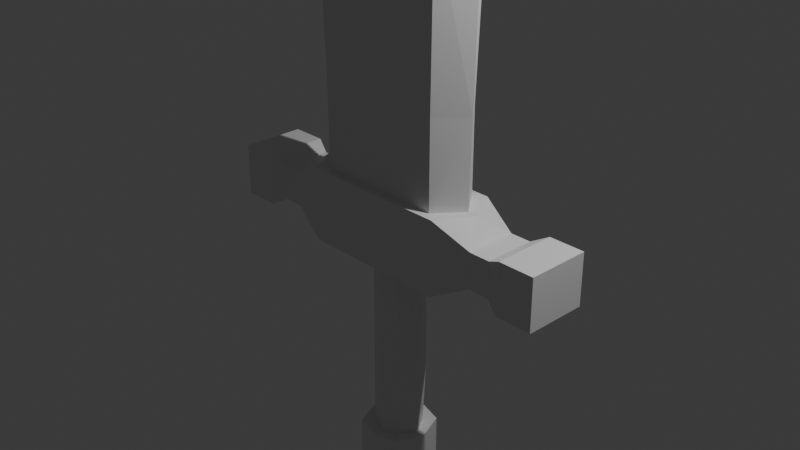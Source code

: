 # Source: sword_03.blend  (saved by Blender 4.2.67; exported with 4.5.12 LTS)
import bpy
from mathutils import Matrix  # noqa: F401  (used for matrix-valued properties, if any)

bpy.ops.wm.read_factory_settings(use_empty=True)
scene = bpy.context.scene
scene.name = 'Scene'

# ---- collections
col_collection = bpy.data.collections.new('Collection'); scene.collection.children.link(col_collection)

# ---- materials (node trees are filled in below, after node groups)
mat_material = bpy.data.materials.new('Material')
mat_material.alpha_threshold = 0.0
mat_material.roughness = 0.5
mat_material.line_color = (0.0, 0.0, 0.0, 1.0)

# ---- material node trees
mat_material.use_nodes = True; mat_material.node_tree.nodes.clear()
_N = mat_material.node_tree.nodes; _L = mat_material.node_tree.links
n0 = _N.new('ShaderNodeOutputMaterial'); n0.name = 'Material Output'; n0.location = (300, 300)
n1 = _N.new('ShaderNodeBsdfPrincipled'); n1.name = 'Principled BSDF'; n1.location = (10, 300)
n1.inputs[3].default_value = 1.45
_L.new(n1.outputs[0], n0.inputs[0])
n0.is_active_output = True

# ---- world
world_world = bpy.data.worlds.new('World'); scene.world = world_world
world_world.use_nodes = True; world_world.node_tree.nodes.clear()
_N = world_world.node_tree.nodes; _L = world_world.node_tree.links
n0 = _N.new('ShaderNodeOutputWorld'); n0.name = 'World Output'; n0.location = (300, 300)
n1 = _N.new('ShaderNodeBackground'); n1.name = 'Background'; n1.location = (10, 300)
n1.inputs[0].default_value = (0.05088, 0.05088, 0.05088, 1.0)
_L.new(n1.outputs[0], n0.inputs[0])
n0.is_active_output = True
world_world.color = (0.05088, 0.05088, 0.05088)
world_world.sun_shadow_jitter_overblur = 0.0

# ---- cameras
cam_camera = bpy.data.cameras.new('Camera')
cam_camera.clip_end = 100.0
cam_camera.ortho_scale = 7.314

# ---- lights
light_light = bpy.data.lights.new('Light', 'POINT')
light_light.energy = 1000.0
light_light.shadow_soft_size = 0.1

# ---- meshes
me_cube = bpy.data.meshes.new('Cube')
me_cube.from_pydata([(1.423, -0.7651, 1.0), (0.3492, -0.4982, -1.0), (0.0, -0.7651, 1.0), (0.0, -0.6845, -1.0), (1.885, 0.0, 1.0), (0.5933, 0.0, -1.0), (0.0, 0.0, -7.344), (2.47, -0.7384, 0.4768), (2.47, -0.7384, -0.4768), (2.47, 0.0, 0.4768), (2.47, 0.0, -0.4768), (2.931, -0.7384, 0.4768), (2.931, -0.7384, -0.4768), (2.931, 0.0, 0.4768), (2.931, 0.0, -0.4768), (3.28, -0.9105, 0.6991), (3.28, -0.9105, -0.6991), (3.28, 0.0, 0.6991), (3.28, 0.0, -0.6991), (4.072, -0.9105, 0.6991), (4.072, -0.9105, -0.6991), (4.072, 0.0, 0.6991), (4.072, 0.0, -0.6991), (2.096, 0.0, 1.0), (1.658, -1.0, 1.0), (0.0, -1.0, 1.0), (0.0, 0.0, 15.18), (0.0, -0.7651, 3.319), (1.922, 0.0, 3.319), (1.423, -0.7651, 3.319), (0.0, -0.9105, 12.31), (2.082, 0.0, 12.31), (1.607, -0.9105, 12.31), (0.0, -1.0, -1.0), (1.658, -1.0, -1.0), (1.658, 0.0, -1.0), (0.0, -1.0, -7.344), (0.0, -0.6845, -6.066), (0.5933, 0.0, -6.066), (0.3492, -0.4982, -6.066), (0.0, -0.6845, -6.066), (0.3492, -0.4982, -6.066), (0.0, -1.0, -6.066), (0.0, -0.6845, -6.066), (0.3492, -0.4982, -6.066), (0.5933, 0.0, -6.066), (0.5386, -0.8137, -6.066), (0.7827, 0.0, -6.066), (0.5933, 0.0, -6.066), (0.5386, -0.8137, -7.344), (0.7827, 0.0, -7.344), (-1.423, -0.7651, 1.0), (-0.3492, -0.4982, -1.0), (-1.885, 0.0, 1.0), (-0.5933, 0.0, -1.0), (-2.47, -0.7384, 0.4768), (-2.47, -0.7384, -0.4768), (-2.47, 0.0, 0.4768), (-2.47, 0.0, -0.4768), (-2.931, -0.7384, 0.4768), (-2.931, -0.7384, -0.4768), (-2.931, 0.0, 0.4768), (-2.931, 0.0, -0.4768), (-3.28, -0.9105, 0.6991), (-3.28, -0.9105, -0.6991), (-3.28, 0.0, 0.6991), (-3.28, 0.0, -0.6991), (-4.072, -0.9105, 0.6991), (-4.072, -0.9105, -0.6991), (-4.072, 0.0, 0.6991), (-4.072, 0.0, -0.6991), (-2.096, 0.0, 1.0), (-1.658, -1.0, 1.0), (-1.423, -0.7651, 3.319), (-2.082, 0.0, 12.31), (-1.607, -0.9105, 12.31), (-1.658, -1.0, -1.0), (-1.658, 0.0, -1.0), (-0.5933, 0.0, -6.066), (-0.3492, -0.4982, -6.066), (-0.3492, -0.4982, -6.066), (-0.3492, -0.4982, -6.066), (-0.5933, 0.0, -6.066), (-0.5386, -0.8137, -6.066), (-0.7827, 0.0, -6.066), (-0.5933, 0.0, -6.066), (-0.5386, -0.8137, -7.344), (-0.7827, 0.0, -7.344), (1.423, 0.7651, 1.0), (0.3492, 0.4982, -1.0), (0.0, 0.7651, 1.0), (0.0, 0.6845, -1.0), (2.47, 0.7384, 0.4768), (2.47, 0.7384, -0.4768), (2.931, 0.7384, 0.4768), (2.931, 0.7384, -0.4768), (3.28, 0.9105, 0.6991), (3.28, 0.9105, -0.6991), (4.072, 0.9105, 0.6991), (4.072, 0.9105, -0.6991), (1.658, 1.0, 1.0), (0.0, 1.0, 1.0), (0.0, 0.7651, 3.319), (1.423, 0.7651, 3.319), (0.0, 0.9105, 12.31), (1.607, 0.9105, 12.31), (0.0, 1.0, -1.0), (1.658, 1.0, -1.0), (0.0, 1.0, -7.344), (0.0, 0.6845, -6.066), (0.3492, 0.4982, -6.066), (0.0, 0.6845, -6.066), (0.3492, 0.4982, -6.066), (0.0, 1.0, -6.066), (0.0, 0.6845, -6.066), (0.3492, 0.4982, -6.066), (0.5386, 0.8137, -6.066), (0.5386, 0.8137, -7.344), (-1.423, 0.7651, 1.0), (-0.3492, 0.4982, -1.0), (-2.47, 0.7384, 0.4768), (-2.47, 0.7384, -0.4768), (-2.931, 0.7384, 0.4768), (-2.931, 0.7384, -0.4768), (-3.28, 0.9105, 0.6991), (-3.28, 0.9105, -0.6991), (-4.072, 0.9105, 0.6991), (-4.072, 0.9105, -0.6991), (-1.658, 1.0, 1.0), (-1.423, 0.7651, 3.319), (-1.607, 0.9105, 12.31), (-1.658, 1.0, -1.0), (-0.3492, 0.4982, -6.066), (-0.3492, 0.4982, -6.066), (-0.3492, 0.4982, -6.066), (-0.5386, 0.8137, -6.066), (-0.5386, 0.8137, -7.344), (0.0, -0.8378, 7.815), (1.515, -0.8378, 7.815), (-2.002, 0.0, 7.815), (-1.515, -0.8378, 7.815), (0.0, 0.8378, 7.815), (1.515, 0.8378, 7.815), (-1.515, 0.8378, 7.815), (1.755, -0.424, 7.815), (1.993, 0.0, 7.324), (1.755, 0.424, 7.815), (2.011, 0.0, 8.305), (-1.917, 0.0, 2.986), (-1.74, -0.2791, 3.319), (-1.928, 0.0, 3.652), (-1.74, 0.2791, 3.319), (0.004649, -0.687, -2.642), (0.004649, -0.687, -4.43), (0.3746, -0.4896, -2.642), (0.3746, -0.4896, -4.43), (0.6331, 0.03815, -4.43), (0.6331, 0.03815, -2.642), (-0.3653, -0.4896, -2.642), (-0.3653, -0.4896, -4.43), (-0.6238, 0.03815, -4.43), (-0.6238, 0.03815, -2.642), (0.004649, 0.7633, -2.642), (0.004649, 0.7633, -4.43), (0.3746, 0.5659, -2.642), (0.3746, 0.5659, -4.43), (-0.3653, 0.5659, -2.642), (-0.3653, 0.5659, -4.43)], [], [(156, 155, 39, 38), (23, 24, 7, 9), (34, 24, 25, 33), (0, 4, 28, 29), (9, 7, 11, 13), (24, 34, 8, 7), (34, 35, 10, 8), (13, 11, 15, 17), (8, 10, 14, 12), (7, 8, 12, 11), (16, 18, 22, 20), (12, 14, 18, 16), (11, 12, 16, 15), (22, 21, 19, 20), (15, 16, 20, 19), (17, 15, 19, 21), (4, 0, 24, 23), (0, 2, 25, 24), (103, 142, 146, 145, 28), (2, 0, 29, 27), (30, 32, 26), (137, 138, 32, 30), (32, 31, 26), (3, 1, 34, 33), (1, 5, 35, 34), (48, 41, 46, 47), (155, 153, 37, 39), (39, 37, 43, 44), (38, 39, 44, 45), (47, 46, 49, 50), (45, 44, 41, 48), (44, 43, 40, 41), (49, 36, 6, 50), (46, 42, 36, 49), (41, 40, 42, 46), (160, 78, 79, 159), (71, 57, 55, 72), (76, 33, 25, 72), (73, 140, 139, 150, 149), (57, 61, 59, 55), (72, 55, 56, 76), (76, 56, 58, 77), (61, 65, 63, 59), (56, 60, 62, 58), (55, 59, 60, 56), (64, 68, 70, 66), (60, 64, 66, 62), (59, 63, 64, 60), (70, 68, 67, 69), (63, 67, 68, 64), (65, 69, 67, 63), (53, 71, 72, 51), (51, 72, 25, 2), (140, 75, 74, 139), (2, 27, 73, 51), (30, 26, 75), (137, 30, 75, 140), (75, 26, 74), (3, 33, 76, 52), (52, 76, 77, 54), (85, 84, 83, 80), (159, 79, 37, 153), (79, 81, 43, 37), (78, 82, 81, 79), (84, 87, 86, 83), (82, 85, 80, 81), (81, 80, 40, 43), (86, 87, 6, 36), (83, 86, 36, 42), (80, 83, 42, 40), (156, 38, 110, 165), (23, 9, 92, 100), (107, 106, 101, 100), (88, 103, 28, 4), (9, 13, 94, 92), (100, 92, 93, 107), (107, 93, 10, 35), (13, 17, 96, 94), (93, 95, 14, 10), (92, 94, 95, 93), (97, 99, 22, 18), (95, 97, 18, 14), (94, 96, 97, 95), (22, 99, 98, 21), (96, 98, 99, 97), (17, 21, 98, 96), (4, 23, 100, 88), (88, 100, 101, 90), (29, 28, 145, 144, 138), (90, 102, 103, 88), (104, 26, 105), (141, 104, 105, 142), (105, 26, 31), (91, 106, 107, 89), (89, 107, 35, 5), (48, 47, 116, 112), (165, 110, 109, 163), (110, 115, 114, 109), (38, 45, 115, 110), (47, 50, 117, 116), (45, 48, 112, 115), (115, 112, 111, 114), (117, 50, 6, 108), (116, 117, 108, 113), (112, 116, 113, 111), (160, 167, 132, 78), (71, 128, 120, 57), (131, 128, 101, 106), (129, 151, 150, 139, 143), (57, 120, 122, 61), (128, 131, 121, 120), (131, 77, 58, 121), (61, 122, 124, 65), (121, 58, 62, 123), (120, 121, 123, 122), (125, 66, 70, 127), (123, 62, 66, 125), (122, 123, 125, 124), (70, 69, 126, 127), (124, 125, 127, 126), (65, 124, 126, 69), (53, 118, 128, 71), (118, 90, 101, 128), (143, 139, 74, 130), (90, 118, 129, 102), (104, 130, 26), (141, 143, 130, 104), (130, 74, 26), (91, 119, 131, 106), (119, 54, 77, 131), (85, 133, 135, 84), (167, 163, 109, 132), (132, 109, 114, 134), (78, 132, 134, 82), (84, 135, 136, 87), (82, 134, 133, 85), (134, 114, 111, 133), (136, 108, 6, 87), (135, 113, 108, 136), (133, 111, 113, 135), (102, 129, 143, 141), (51, 73, 149, 148, 53), (102, 141, 142, 103), (27, 137, 140, 73), (147, 144, 146), (27, 29, 138, 137), (138, 144, 147, 31, 32), (144, 145, 146), (142, 105, 31, 147, 146), (149, 150, 151), (118, 53, 148, 151, 129), (148, 149, 151), (119, 91, 162, 166), (166, 162, 163, 167), (54, 119, 166, 161), (161, 166, 167, 160), (89, 164, 162, 91), (164, 165, 163, 162), (5, 157, 164, 89), (157, 156, 165, 164), (52, 158, 152, 3), (158, 159, 153, 152), (54, 161, 158, 52), (161, 160, 159, 158), (1, 3, 152, 154), (154, 152, 153, 155), (5, 1, 154, 157), (157, 154, 155, 156)])
_uv = me_cube.uv_layers.new(name='UVMap')
_uv.uv.foreach_set('vector', [0.3512, 0.625, 0.3096, 0.6873, 0.3096, 0.6873, 0.3512, 0.625, 0.625, 0.625, 0.625, 0.75, 0.625, 0.75, 0.625, 0.625, 0.375, 0.75, 0.625, 0.75, 0.625, 0.875, 0.375, 0.875, 0.6427, 0.7206, 0.6427, 0.625, 0.6427, 0.625, 0.6427, 0.7206, 0.625, 0.625, 0.625, 0.75, 0.625, 0.75, 0.625, 0.625, 0.625, 0.75, 0.375, 0.75, 0.375, 0.75, 0.625, 0.75, 0.375, 0.75, 0.375, 0.625, 0.375, 0.625, 0.375, 0.75, 0.625, 0.625, 0.625, 0.75, 0.625, 0.75, 0.625, 0.625, 0.375, 0.75, 0.375, 0.625, 0.375, 0.625, 0.375, 0.75, 0.625, 0.75, 0.375, 0.75, 0.375, 0.75, 0.625, 0.75, 0.375, 0.75, 0.375, 0.625, 0.375, 0.625, 0.375, 0.75, 0.375, 0.75, 0.375, 0.625, 0.375, 0.625, 0.375, 0.75, 0.625, 0.75, 0.375, 0.75, 0.375, 0.75, 0.625, 0.75, 0.375, 0.625, 0.625, 0.625, 0.625, 0.75, 0.375, 0.75, 0.625, 0.75, 0.375, 0.75, 0.375, 0.75, 0.625, 0.75, 0.625, 0.625, 0.625, 0.75, 0.625, 0.75, 0.625, 0.625, 0.6427, 0.625, 0.6427, 0.7206, 0.625, 0.75, 0.625, 0.625, 0.6427, 0.7206, 0.75, 0.7206, 0.75, 0.75, 0.625, 0.75, 0.6427, 0.7206, 0.6427, 0.7206, 0.6427, 0.6734, 0.6427, 0.625, 0.6427, 0.625, 0.75, 0.7206, 0.6427, 0.7206, 0.6427, 0.7206, 0.75, 0.7206, 0.75, 0.7206, 0.6427, 0.7206, 0.75, 0.7206, 0.75, 0.7206, 0.6427, 0.7206, 0.6427, 0.7206, 0.75, 0.7206, 0.6427, 0.7206, 0.6427, 0.625, 0.6427, 0.7206, 0.25, 0.7106, 0.3096, 0.6873, 0.375, 0.75, 0.25, 0.75, 0.3096, 0.6873, 0.3512, 0.625, 0.375, 0.625, 0.375, 0.75, 0.3512, 0.625, 0.3096, 0.6873, 0.3096, 0.6873, 0.3512, 0.625, 0.3096, 0.6873, 0.25, 0.7106, 0.25, 0.7106, 0.3096, 0.6873, 0.3096, 0.6873, 0.25, 0.7106, 0.25, 0.7106, 0.3096, 0.6873, 0.3512, 0.625, 0.3096, 0.6873, 0.3096, 0.6873, 0.3512, 0.625, 0.3512, 0.625, 0.3096, 0.6873, 0.3096, 0.6873, 0.3512, 0.625, 0.3512, 0.625, 0.3096, 0.6873, 0.3096, 0.6873, 0.3512, 0.625, 0.3096, 0.6873, 0.25, 0.7106, 0.25, 0.7106, 0.3096, 0.6873, 0.3096, 0.6873, 0.25, 0.7106, 0.25, 0.625, 0.3512, 0.625, 0.3096, 0.6873, 0.25, 0.7106, 0.25, 0.7106, 0.3096, 0.6873, 0.3096, 0.6873, 0.25, 0.7106, 0.25, 0.7106, 0.3096, 0.6873, 0.3512, 0.625, 0.3512, 0.625, 0.3096, 0.6873, 0.3096, 0.6873, 0.625, 0.625, 0.625, 0.625, 0.625, 0.75, 0.625, 0.75, 0.375, 0.75, 0.375, 0.875, 0.625, 0.875, 0.625, 0.75, 0.6427, 0.7206, 0.6427, 0.7206, 0.6427, 0.625, 0.6427, 0.625, 0.6427, 0.6599, 0.625, 0.625, 0.625, 0.625, 0.625, 0.75, 0.625, 0.75, 0.625, 0.75, 0.625, 0.75, 0.375, 0.75, 0.375, 0.75, 0.375, 0.75, 0.375, 0.75, 0.375, 0.625, 0.375, 0.625, 0.625, 0.625, 0.625, 0.625, 0.625, 0.75, 0.625, 0.75, 0.375, 0.75, 0.375, 0.75, 0.375, 0.625, 0.375, 0.625, 0.625, 0.75, 0.625, 0.75, 0.375, 0.75, 0.375, 0.75, 0.375, 0.75, 0.375, 0.75, 0.375, 0.625, 0.375, 0.625, 0.375, 0.75, 0.375, 0.75, 0.375, 0.625, 0.375, 0.625, 0.625, 0.75, 0.625, 0.75, 0.375, 0.75, 0.375, 0.75, 0.375, 0.625, 0.375, 0.75, 0.625, 0.75, 0.625, 0.625, 0.625, 0.75, 0.625, 0.75, 0.375, 0.75, 0.375, 0.75, 0.625, 0.625, 0.625, 0.625, 0.625, 0.75, 0.625, 0.75, 0.6427, 0.625, 0.625, 0.625, 0.625, 0.75, 0.6427, 0.7206, 0.6427, 0.7206, 0.625, 0.75, 0.75, 0.75, 0.75, 0.7206, 0.6427, 0.7206, 0.6427, 0.7206, 0.6427, 0.625, 0.6427, 0.625, 0.75, 0.7206, 0.75, 0.7206, 0.6427, 0.7206, 0.6427, 0.7206, 0.75, 0.7206, 0.75, 0.7206, 0.6427, 0.7206, 0.75, 0.7206, 0.75, 0.7206, 0.6427, 0.7206, 0.6427, 0.7206, 0.6427, 0.7206, 0.6427, 0.7206, 0.6427, 0.625, 0.25, 0.7106, 0.25, 0.75, 0.375, 0.75, 0.3096, 0.6873, 0.3096, 0.6873, 0.375, 0.75, 0.375, 0.625, 0.3512, 0.625, 0.3512, 0.625, 0.3512, 0.625, 0.3096, 0.6873, 0.3096, 0.6873, 0.3096, 0.6873, 0.3096, 0.6873, 0.25, 0.7106, 0.25, 0.7106, 0.3096, 0.6873, 0.3096, 0.6873, 0.25, 0.7106, 0.25, 0.7106, 0.3512, 0.625, 0.3512, 0.625, 0.3096, 0.6873, 0.3096, 0.6873, 0.3512, 0.625, 0.3512, 0.625, 0.3096, 0.6873, 0.3096, 0.6873, 0.3512, 0.625, 0.3512, 0.625, 0.3096, 0.6873, 0.3096, 0.6873, 0.3096, 0.6873, 0.3096, 0.6873, 0.25, 0.7106, 0.25, 0.7106, 0.3096, 0.6873, 0.3512, 0.625, 0.25, 0.625, 0.25, 0.7106, 0.3096, 0.6873, 0.3096, 0.6873, 0.25, 0.7106, 0.25, 0.7106, 0.3096, 0.6873, 0.3096, 0.6873, 0.25, 0.7106, 0.25, 0.7106, 0.3512, 0.625, 0.3512, 0.625, 0.3096, 0.6873, 0.3096, 0.6873, 0.625, 0.625, 0.625, 0.625, 0.625, 0.75, 0.625, 0.75, 0.375, 0.75, 0.375, 0.875, 0.625, 0.875, 0.625, 0.75, 0.6427, 0.7206, 0.6427, 0.7206, 0.6427, 0.625, 0.6427, 0.625, 0.625, 0.625, 0.625, 0.625, 0.625, 0.75, 0.625, 0.75, 0.625, 0.75, 0.625, 0.75, 0.375, 0.75, 0.375, 0.75, 0.375, 0.75, 0.375, 0.75, 0.375, 0.625, 0.375, 0.625, 0.625, 0.625, 0.625, 0.625, 0.625, 0.75, 0.625, 0.75, 0.375, 0.75, 0.375, 0.75, 0.375, 0.625, 0.375, 0.625, 0.625, 0.75, 0.625, 0.75, 0.375, 0.75, 0.375, 0.75, 0.375, 0.75, 0.375, 0.75, 0.375, 0.625, 0.375, 0.625, 0.375, 0.75, 0.375, 0.75, 0.375, 0.625, 0.375, 0.625, 0.625, 0.75, 0.625, 0.75, 0.375, 0.75, 0.375, 0.75, 0.375, 0.625, 0.375, 0.75, 0.625, 0.75, 0.625, 0.625, 0.625, 0.75, 0.625, 0.75, 0.375, 0.75, 0.375, 0.75, 0.625, 0.625, 0.625, 0.625, 0.625, 0.75, 0.625, 0.75, 0.6427, 0.625, 0.625, 0.625, 0.625, 0.75, 0.6427, 0.7206, 0.6427, 0.7206, 0.625, 0.75, 0.75, 0.75, 0.75, 0.7206, 0.6427, 0.7206, 0.6427, 0.625, 0.6427, 0.625, 0.6427, 0.6734, 0.6427, 0.7206, 0.75, 0.7206, 0.75, 0.7206, 0.6427, 0.7206, 0.6427, 0.7206, 0.75, 0.7206, 0.75, 0.7206, 0.6427, 0.7206, 0.75, 0.7206, 0.75, 0.7206, 0.6427, 0.7206, 0.6427, 0.7206, 0.6427, 0.7206, 0.6427, 0.7206, 0.6427, 0.625, 0.25, 0.7106, 0.25, 0.75, 0.375, 0.75, 0.3096, 0.6873, 0.3096, 0.6873, 0.375, 0.75, 0.375, 0.625, 0.3512, 0.625, 0.3512, 0.625, 0.3512, 0.625, 0.3096, 0.6873, 0.3096, 0.6873, 0.3096, 0.6873, 0.3096, 0.6873, 0.25, 0.7106, 0.25, 0.7106, 0.3096, 0.6873, 0.3096, 0.6873, 0.25, 0.7106, 0.25, 0.7106, 0.3512, 0.625, 0.3512, 0.625, 0.3096, 0.6873, 0.3096, 0.6873, 0.3512, 0.625, 0.3512, 0.625, 0.3096, 0.6873, 0.3096, 0.6873, 0.3512, 0.625, 0.3512, 0.625, 0.3096, 0.6873, 0.3096, 0.6873, 0.3096, 0.6873, 0.3096, 0.6873, 0.25, 0.7106, 0.25, 0.7106, 0.3096, 0.6873, 0.3512, 0.625, 0.25, 0.625, 0.25, 0.7106, 0.3096, 0.6873, 0.3096, 0.6873, 0.25, 0.7106, 0.25, 0.7106, 0.3096, 0.6873, 0.3096, 0.6873, 0.25, 0.7106, 0.25, 0.7106, 0.3512, 0.625, 0.3096, 0.6873, 0.3096, 0.6873, 0.3512, 0.625, 0.625, 0.625, 0.625, 0.75, 0.625, 0.75, 0.625, 0.625, 0.375, 0.75, 0.625, 0.75, 0.625, 0.875, 0.375, 0.875, 0.6427, 0.7206, 0.6427, 0.6599, 0.6427, 0.625, 0.6427, 0.625, 0.6427, 0.7206, 0.625, 0.625, 0.625, 0.75, 0.625, 0.75, 0.625, 0.625, 0.625, 0.75, 0.375, 0.75, 0.375, 0.75, 0.625, 0.75, 0.375, 0.75, 0.375, 0.625, 0.375, 0.625, 0.375, 0.75, 0.625, 0.625, 0.625, 0.75, 0.625, 0.75, 0.625, 0.625, 0.375, 0.75, 0.375, 0.625, 0.375, 0.625, 0.375, 0.75, 0.625, 0.75, 0.375, 0.75, 0.375, 0.75, 0.625, 0.75, 0.375, 0.75, 0.375, 0.625, 0.375, 0.625, 0.375, 0.75, 0.375, 0.75, 0.375, 0.625, 0.375, 0.625, 0.375, 0.75, 0.625, 0.75, 0.375, 0.75, 0.375, 0.75, 0.625, 0.75, 0.375, 0.625, 0.625, 0.625, 0.625, 0.75, 0.375, 0.75, 0.625, 0.75, 0.375, 0.75, 0.375, 0.75, 0.625, 0.75, 0.625, 0.625, 0.625, 0.75, 0.625, 0.75, 0.625, 0.625, 0.6427, 0.625, 0.6427, 0.7206, 0.625, 0.75, 0.625, 0.625, 0.6427, 0.7206, 0.75, 0.7206, 0.75, 0.75, 0.625, 0.75, 0.6427, 0.7206, 0.6427, 0.625, 0.6427, 0.625, 0.6427, 0.7206, 0.75, 0.7206, 0.6427, 0.7206, 0.6427, 0.7206, 0.75, 0.7206, 0.75, 0.7206, 0.6427, 0.7206, 0.75, 0.7206, 0.75, 0.7206, 0.6427, 0.7206, 0.6427, 0.7206, 0.75, 0.7206, 0.6427, 0.7206, 0.6427, 0.625, 0.6427, 0.7206, 0.25, 0.7106, 0.3096, 0.6873, 0.375, 0.75, 0.25, 0.75, 0.3096, 0.6873, 0.3512, 0.625, 0.375, 0.625, 0.375, 0.75, 0.3512, 0.625, 0.3096, 0.6873, 0.3096, 0.6873, 0.3512, 0.625, 0.3096, 0.6873, 0.25, 0.7106, 0.25, 0.7106, 0.3096, 0.6873, 0.3096, 0.6873, 0.25, 0.7106, 0.25, 0.7106, 0.3096, 0.6873, 0.3512, 0.625, 0.3096, 0.6873, 0.3096, 0.6873, 0.3512, 0.625, 0.3512, 0.625, 0.3096, 0.6873, 0.3096, 0.6873, 0.3512, 0.625, 0.3512, 0.625, 0.3096, 0.6873, 0.3096, 0.6873, 0.3512, 0.625, 0.3096, 0.6873, 0.25, 0.7106, 0.25, 0.7106, 0.3096, 0.6873, 0.3096, 0.6873, 0.25, 0.7106, 0.25, 0.625, 0.3512, 0.625, 0.3096, 0.6873, 0.25, 0.7106, 0.25, 0.7106, 0.3096, 0.6873, 0.3096, 0.6873, 0.25, 0.7106, 0.25, 0.7106, 0.3096, 0.6873, 0.75, 0.7206, 0.6427, 0.7206, 0.6427, 0.7206, 0.75, 0.7206, 0.6427, 0.7206, 0.6427, 0.7206, 0.6427, 0.6599, 0.6427, 0.625, 0.6427, 0.625, 0.75, 0.7206, 0.75, 0.7206, 0.6427, 0.7206, 0.6427, 0.7206, 0.75, 0.7206, 0.75, 0.7206, 0.6427, 0.7206, 0.6427, 0.7206, 0.6427, 0.625, 0.6427, 0.6734, 0.6427, 0.6734, 0.75, 0.7206, 0.6427, 0.7206, 0.6427, 0.7206, 0.75, 0.7206, 0.6427, 0.7206, 0.6427, 0.6734, 0.6427, 0.625, 0.6427, 0.625, 0.6427, 0.7206, 0.6427, 0.6734, 0.6427, 0.625, 0.6427, 0.6734, 0.6427, 0.7206, 0.6427, 0.7206, 0.6427, 0.625, 0.6427, 0.625, 0.6427, 0.6734, 0.6427, 0.6599, 0.6427, 0.625, 0.6427, 0.6599, 0.6427, 0.7206, 0.6427, 0.625, 0.6427, 0.625, 0.6427, 0.6599, 0.6427, 0.7206, 0.6427, 0.625, 0.6427, 0.6599, 0.6427, 0.6599, 0.3096, 0.6873, 0.25, 0.7106, 0.25, 0.7106, 0.3096, 0.6873, 0.3096, 0.6873, 0.25, 0.7106, 0.25, 0.7106, 0.3096, 0.6873, 0.3512, 0.625, 0.3096, 0.6873, 0.3096, 0.6873, 0.3512, 0.625, 0.3512, 0.625, 0.3096, 0.6873, 0.3096, 0.6873, 0.3512, 0.625, 0.3096, 0.6873, 0.3096, 0.6873, 0.25, 0.7106, 0.25, 0.7106, 0.3096, 0.6873, 0.3096, 0.6873, 0.25, 0.7106, 0.25, 0.7106, 0.3512, 0.625, 0.3512, 0.625, 0.3096, 0.6873, 0.3096, 0.6873, 0.3512, 0.625, 0.3512, 0.625, 0.3096, 0.6873, 0.3096, 0.6873, 0.3096, 0.6873, 0.3096, 0.6873, 0.25, 0.7106, 0.25, 0.7106, 0.3096, 0.6873, 0.3096, 0.6873, 0.25, 0.7106, 0.25, 0.7106, 0.3512, 0.625, 0.3512, 0.625, 0.3096, 0.6873, 0.3096, 0.6873, 0.3512, 0.625, 0.3512, 0.625, 0.3096, 0.6873, 0.3096, 0.6873, 0.3096, 0.6873, 0.25, 0.7106, 0.25, 0.7106, 0.3096, 0.6873, 0.3096, 0.6873, 0.25, 0.7106, 0.25, 0.7106, 0.3096, 0.6873, 0.3512, 0.625, 0.3096, 0.6873, 0.3096, 0.6873, 0.3512, 0.625, 0.3512, 0.625, 0.3096, 0.6873, 0.3096, 0.6873, 0.3512, 0.625])
me_cube.materials.append(mat_material)
me_cube.use_mirror_vertex_groups = False
me_cube.update()

# ---- objects
ob_cube = bpy.data.objects.new('Cube', me_cube)
ob_light = bpy.data.objects.new('Light', light_light)
ob_camera = bpy.data.objects.new('Camera', cam_camera)

# ---- transforms, parenting, visibility, modifiers, constraints
ob_cube.location = (0.0, 0.0, 0.0)
ob_cube.scale = (0.5054, 0.3848, 0.409)
ob_cube.lock_rotations_4d = False
ob_cube.empty_display_type = 'ARROWS'
ob_cube.lineart.crease_threshold = 0.0
ob_light.location = (4.076, 1.005, 5.904)
ob_light.rotation_euler = (0.6503, 0.05522, 1.866)
ob_light.lock_rotations_4d = False
ob_light.empty_display_type = 'ARROWS'
ob_light.color = (0.0, 0.0, 0.0, 0.0)
ob_light.lineart.crease_threshold = 0.0
ob_camera.location = (7.359, -6.926, 4.958)
ob_camera.rotation_euler = (1.109, 0.0, 0.8149)
ob_camera.lock_rotations_4d = False
ob_camera.empty_display_type = 'ARROWS'
ob_camera.color = (0.0, 0.0, 0.0, 0.0)
ob_camera.display_type = 'WIRE'
ob_camera.lineart.crease_threshold = 0.0

# ---- collection membership
col_collection.objects.link(ob_cube)
col_collection.objects.link(ob_light)
col_collection.objects.link(ob_camera)

# ---- scene / render settings (as saved in the file)
scene.camera = ob_camera
scene.frame_start = 1; scene.frame_end = 250; scene.frame_set(1)
scene.render.engine = 'CYCLES'
scene.render.image_settings.file_format = 'TIFF'
scene.render.image_settings.color_depth = '16'
scene.render.resolution_x = 2560
scene.render.resolution_y = 1440
scene.cycles.samples = 256
scene.cycles.max_bounces = 6
scene.cycles.diffuse_bounces = 3
scene.cycles.glossy_bounces = 3
scene.cycles.transmission_bounces = 4
scene.cycles.transparent_max_bounces = 4
bpy.context.view_layer.update()
